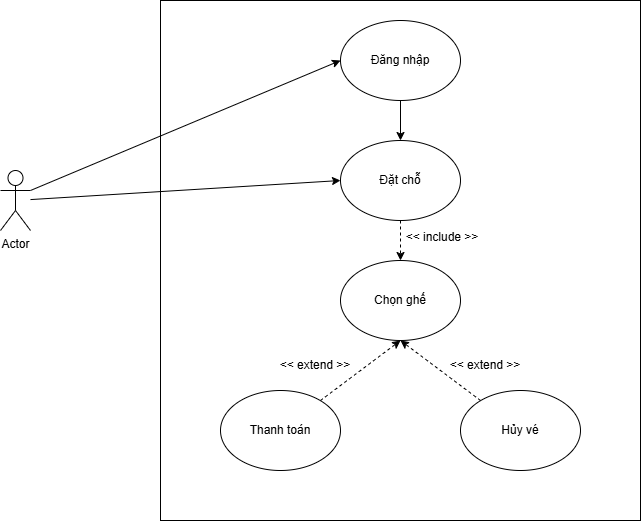

The diagram above was exported from draw.io. Its source (the exported page's mxGraphModel, read from the mxfile embedded in the PNG):
<mxGraphModel dx="1042" dy="562" grid="1" gridSize="10" guides="1" tooltips="1" connect="1" arrows="1" fold="1" page="1" pageScale="1" pageWidth="827" pageHeight="1169" math="0" shadow="0">
  <root>
    <mxCell id="0" />
    <mxCell id="1" parent="0" />
    <mxCell id="B0CFEecpztjlI8IOBcwf-1" value="Actor" style="shape=umlActor;verticalLabelPosition=bottom;verticalAlign=top;html=1;" vertex="1" parent="1">
      <mxGeometry x="120" y="430" width="30" height="60" as="geometry" />
    </mxCell>
    <mxCell id="B0CFEecpztjlI8IOBcwf-2" value="" style="rounded=0;whiteSpace=wrap;html=1;" vertex="1" parent="1">
      <mxGeometry x="280" y="260" width="480" height="520" as="geometry" />
    </mxCell>
    <mxCell id="B0CFEecpztjlI8IOBcwf-8" style="edgeStyle=orthogonalEdgeStyle;rounded=0;orthogonalLoop=1;jettySize=auto;html=1;" edge="1" parent="1" source="B0CFEecpztjlI8IOBcwf-3" target="B0CFEecpztjlI8IOBcwf-4">
      <mxGeometry relative="1" as="geometry" />
    </mxCell>
    <mxCell id="B0CFEecpztjlI8IOBcwf-3" value="Đăng nhập" style="ellipse;whiteSpace=wrap;html=1;" vertex="1" parent="1">
      <mxGeometry x="460" y="280" width="120" height="80" as="geometry" />
    </mxCell>
    <mxCell id="B0CFEecpztjlI8IOBcwf-9" style="edgeStyle=orthogonalEdgeStyle;rounded=0;orthogonalLoop=1;jettySize=auto;html=1;entryX=0.5;entryY=0;entryDx=0;entryDy=0;dashed=1;" edge="1" parent="1" source="B0CFEecpztjlI8IOBcwf-4" target="B0CFEecpztjlI8IOBcwf-5">
      <mxGeometry relative="1" as="geometry" />
    </mxCell>
    <mxCell id="B0CFEecpztjlI8IOBcwf-4" value="Đặt chỗ" style="ellipse;whiteSpace=wrap;html=1;" vertex="1" parent="1">
      <mxGeometry x="460" y="400" width="120" height="80" as="geometry" />
    </mxCell>
    <mxCell id="B0CFEecpztjlI8IOBcwf-5" value="Chọn ghế" style="ellipse;whiteSpace=wrap;html=1;" vertex="1" parent="1">
      <mxGeometry x="460" y="520" width="120" height="80" as="geometry" />
    </mxCell>
    <mxCell id="B0CFEecpztjlI8IOBcwf-11" style="rounded=0;orthogonalLoop=1;jettySize=auto;html=1;dashed=1;entryX=0.5;entryY=1;entryDx=0;entryDy=0;" edge="1" parent="1" source="B0CFEecpztjlI8IOBcwf-6" target="B0CFEecpztjlI8IOBcwf-5">
      <mxGeometry relative="1" as="geometry" />
    </mxCell>
    <mxCell id="B0CFEecpztjlI8IOBcwf-6" value="Thanh toán" style="ellipse;whiteSpace=wrap;html=1;" vertex="1" parent="1">
      <mxGeometry x="340" y="650" width="120" height="80" as="geometry" />
    </mxCell>
    <mxCell id="B0CFEecpztjlI8IOBcwf-12" style="rounded=0;orthogonalLoop=1;jettySize=auto;html=1;entryX=0.5;entryY=1;entryDx=0;entryDy=0;dashed=1;" edge="1" parent="1" source="B0CFEecpztjlI8IOBcwf-7" target="B0CFEecpztjlI8IOBcwf-5">
      <mxGeometry relative="1" as="geometry" />
    </mxCell>
    <mxCell id="B0CFEecpztjlI8IOBcwf-7" value="Hủy vé" style="ellipse;whiteSpace=wrap;html=1;" vertex="1" parent="1">
      <mxGeometry x="580" y="650" width="120" height="80" as="geometry" />
    </mxCell>
    <mxCell id="B0CFEecpztjlI8IOBcwf-10" value="&amp;lt;&amp;lt; include &amp;gt;&amp;gt;" style="text;html=1;whiteSpace=wrap;strokeColor=none;fillColor=none;align=center;verticalAlign=middle;rounded=0;" vertex="1" parent="1">
      <mxGeometry x="517" y="482" width="90" height="30" as="geometry" />
    </mxCell>
    <mxCell id="B0CFEecpztjlI8IOBcwf-13" value="&amp;lt;&amp;lt; extend &amp;gt;&amp;gt;" style="text;html=1;whiteSpace=wrap;strokeColor=none;fillColor=none;align=center;verticalAlign=middle;rounded=0;" vertex="1" parent="1">
      <mxGeometry x="390" y="610" width="90" height="30" as="geometry" />
    </mxCell>
    <mxCell id="B0CFEecpztjlI8IOBcwf-14" value="&amp;lt;&amp;lt; extend &amp;gt;&amp;gt;" style="text;html=1;whiteSpace=wrap;strokeColor=none;fillColor=none;align=center;verticalAlign=middle;rounded=0;" vertex="1" parent="1">
      <mxGeometry x="560" y="610" width="90" height="30" as="geometry" />
    </mxCell>
    <mxCell id="B0CFEecpztjlI8IOBcwf-17" value="" style="endArrow=classic;html=1;rounded=0;entryX=0;entryY=0.5;entryDx=0;entryDy=0;" edge="1" parent="1" target="B0CFEecpztjlI8IOBcwf-3">
      <mxGeometry width="50" height="50" relative="1" as="geometry">
        <mxPoint x="150" y="450" as="sourcePoint" />
        <mxPoint x="200" y="400" as="targetPoint" />
      </mxGeometry>
    </mxCell>
    <mxCell id="B0CFEecpztjlI8IOBcwf-18" style="rounded=0;orthogonalLoop=1;jettySize=auto;html=1;entryX=0;entryY=0.5;entryDx=0;entryDy=0;" edge="1" parent="1" source="B0CFEecpztjlI8IOBcwf-1" target="B0CFEecpztjlI8IOBcwf-4">
      <mxGeometry relative="1" as="geometry" />
    </mxCell>
  </root>
</mxGraphModel>